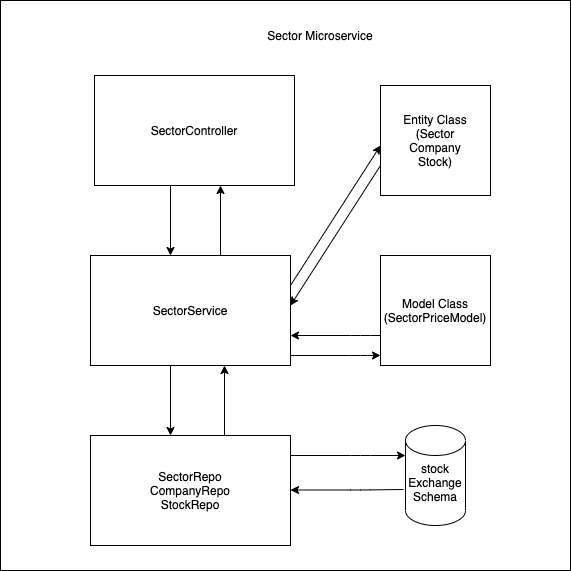

The diagram above was exported from draw.io. Its source (the exported page's mxGraphModel, read from the mxfile embedded in the PNG):
<mxGraphModel dx="786" dy="474" grid="1" gridSize="10" guides="1" tooltips="1" connect="1" arrows="1" fold="1" page="1" pageScale="1" pageWidth="827" pageHeight="1169" math="0" shadow="0">
  <root>
    <mxCell id="0" />
    <mxCell id="1" parent="0" />
    <mxCell id="FH2KT8B9gLkydQ3KUlxg-1" value="" style="whiteSpace=wrap;html=1;aspect=fixed;" parent="1" vertex="1">
      <mxGeometry x="190" y="15" width="570" height="570" as="geometry" />
    </mxCell>
    <mxCell id="FH2KT8B9gLkydQ3KUlxg-2" value="SectorController" style="rounded=0;whiteSpace=wrap;html=1;" parent="1" vertex="1">
      <mxGeometry x="284" y="90" width="200" height="110" as="geometry" />
    </mxCell>
    <mxCell id="FH2KT8B9gLkydQ3KUlxg-4" value="SectorService" style="rounded=0;whiteSpace=wrap;html=1;" parent="1" vertex="1">
      <mxGeometry x="280" y="270" width="200" height="110" as="geometry" />
    </mxCell>
    <mxCell id="FH2KT8B9gLkydQ3KUlxg-5" value="SectorRepo&lt;br&gt;CompanyRepo&lt;br&gt;StockRepo" style="rounded=0;whiteSpace=wrap;html=1;" parent="1" vertex="1">
      <mxGeometry x="280" y="450" width="200" height="110" as="geometry" />
    </mxCell>
    <mxCell id="FH2KT8B9gLkydQ3KUlxg-6" value="&lt;br&gt;stock&lt;br&gt;Exchange&lt;br&gt;Schema" style="shape=cylinder2;whiteSpace=wrap;html=1;boundedLbl=1;backgroundOutline=1;size=15;" parent="1" vertex="1">
      <mxGeometry x="595" y="440" width="60" height="100" as="geometry" />
    </mxCell>
    <mxCell id="FH2KT8B9gLkydQ3KUlxg-7" value="Entity Class&lt;br&gt;(Sector&lt;br&gt;Company&lt;br&gt;Stock)" style="whiteSpace=wrap;html=1;aspect=fixed;" parent="1" vertex="1">
      <mxGeometry x="570" y="100" width="110" height="110" as="geometry" />
    </mxCell>
    <mxCell id="FH2KT8B9gLkydQ3KUlxg-9" value="Model Class&lt;br&gt;(SectorPriceModel)" style="whiteSpace=wrap;html=1;aspect=fixed;" parent="1" vertex="1">
      <mxGeometry x="570" y="270" width="110" height="110" as="geometry" />
    </mxCell>
    <mxCell id="FH2KT8B9gLkydQ3KUlxg-26" value="Sector Microservice" style="text;html=1;strokeColor=none;fillColor=none;align=center;verticalAlign=middle;whiteSpace=wrap;rounded=0;" parent="1" vertex="1">
      <mxGeometry x="350" y="20" width="320" height="60" as="geometry" />
    </mxCell>
    <mxCell id="IQugKGF4VeLVenzzWeep-1" value="" style="endArrow=classic;html=1;entryX=0.63;entryY=1;entryDx=0;entryDy=0;entryPerimeter=0;" edge="1" parent="1" target="FH2KT8B9gLkydQ3KUlxg-2">
      <mxGeometry width="50" height="50" relative="1" as="geometry">
        <mxPoint x="410" y="270" as="sourcePoint" />
        <mxPoint x="414" y="210" as="targetPoint" />
      </mxGeometry>
    </mxCell>
    <mxCell id="IQugKGF4VeLVenzzWeep-2" value="" style="endArrow=classic;html=1;entryX=0.63;entryY=1;entryDx=0;entryDy=0;entryPerimeter=0;" edge="1" parent="1">
      <mxGeometry width="50" height="50" relative="1" as="geometry">
        <mxPoint x="414" y="450" as="sourcePoint" />
        <mxPoint x="414" y="380" as="targetPoint" />
      </mxGeometry>
    </mxCell>
    <mxCell id="IQugKGF4VeLVenzzWeep-5" value="" style="endArrow=classic;html=1;entryX=0.63;entryY=1;entryDx=0;entryDy=0;entryPerimeter=0;" edge="1" parent="1">
      <mxGeometry width="50" height="50" relative="1" as="geometry">
        <mxPoint x="360" y="200" as="sourcePoint" />
        <mxPoint x="360" y="270" as="targetPoint" />
      </mxGeometry>
    </mxCell>
    <mxCell id="IQugKGF4VeLVenzzWeep-7" value="" style="endArrow=classic;html=1;entryX=0.63;entryY=1;entryDx=0;entryDy=0;entryPerimeter=0;" edge="1" parent="1">
      <mxGeometry width="50" height="50" relative="1" as="geometry">
        <mxPoint x="360" y="380" as="sourcePoint" />
        <mxPoint x="360" y="450" as="targetPoint" />
      </mxGeometry>
    </mxCell>
    <mxCell id="IQugKGF4VeLVenzzWeep-11" value="" style="endArrow=classic;html=1;entryX=0;entryY=0.3;entryDx=0;entryDy=0;entryPerimeter=0;" edge="1" parent="1" target="FH2KT8B9gLkydQ3KUlxg-6">
      <mxGeometry relative="1" as="geometry">
        <mxPoint x="480" y="470" as="sourcePoint" />
        <mxPoint x="590" y="470" as="targetPoint" />
        <Array as="points">
          <mxPoint x="550" y="470" />
        </Array>
      </mxGeometry>
    </mxCell>
    <mxCell id="IQugKGF4VeLVenzzWeep-13" value="" style="endArrow=classic;html=1;entryX=0.083;entryY=0.3;entryDx=0;entryDy=0;entryPerimeter=0;exitX=-0.033;exitY=0.64;exitDx=0;exitDy=0;exitPerimeter=0;" edge="1" parent="1" source="FH2KT8B9gLkydQ3KUlxg-6">
      <mxGeometry relative="1" as="geometry">
        <mxPoint x="590" y="505" as="sourcePoint" />
        <mxPoint x="480" y="504.5" as="targetPoint" />
        <Array as="points">
          <mxPoint x="550" y="504.5" />
        </Array>
      </mxGeometry>
    </mxCell>
    <mxCell id="IQugKGF4VeLVenzzWeep-14" value="" style="endArrow=classic;html=1;" edge="1" parent="1">
      <mxGeometry relative="1" as="geometry">
        <mxPoint x="480" y="370" as="sourcePoint" />
        <mxPoint x="570" y="370" as="targetPoint" />
        <Array as="points">
          <mxPoint x="550" y="370" />
        </Array>
      </mxGeometry>
    </mxCell>
    <mxCell id="IQugKGF4VeLVenzzWeep-17" value="" style="endArrow=classic;html=1;" edge="1" parent="1">
      <mxGeometry relative="1" as="geometry">
        <mxPoint x="570" y="350" as="sourcePoint" />
        <mxPoint x="480" y="350" as="targetPoint" />
        <Array as="points">
          <mxPoint x="550" y="350" />
        </Array>
      </mxGeometry>
    </mxCell>
    <mxCell id="IQugKGF4VeLVenzzWeep-18" value="" style="endArrow=classic;html=1;" edge="1" parent="1">
      <mxGeometry width="50" height="50" relative="1" as="geometry">
        <mxPoint x="480" y="300" as="sourcePoint" />
        <mxPoint x="570" y="160" as="targetPoint" />
      </mxGeometry>
    </mxCell>
    <mxCell id="IQugKGF4VeLVenzzWeep-19" value="" style="endArrow=classic;html=1;" edge="1" parent="1">
      <mxGeometry width="50" height="50" relative="1" as="geometry">
        <mxPoint x="570" y="180" as="sourcePoint" />
        <mxPoint x="480" y="320" as="targetPoint" />
      </mxGeometry>
    </mxCell>
  </root>
</mxGraphModel>